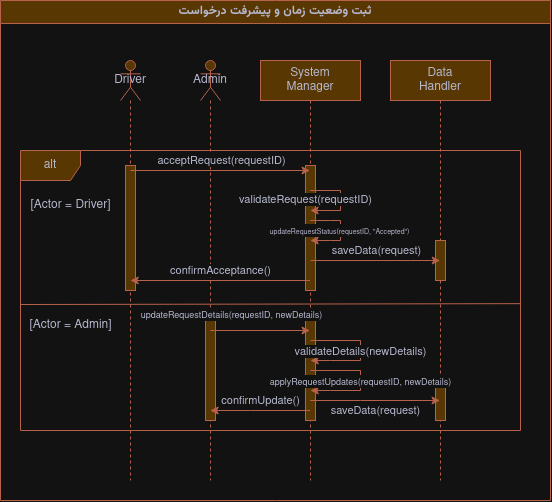

The diagram above was exported from draw.io. Its source (the exported page's mxGraphModel, read from the mxfile embedded in the PNG):
<mxGraphModel dx="977" dy="631" grid="1" gridSize="10" guides="1" tooltips="1" connect="1" arrows="1" fold="1" page="1" pageScale="1" pageWidth="850" pageHeight="1100" math="0" shadow="0">
  <root>
    <mxCell id="0" />
    <mxCell id="1" parent="0" />
    <mxCell id="sPYLUmIOet5mdrFY5rRz-6" value="&lt;font face=&quot;Vazirmatn&quot;&gt;ثبت وضعیت زمان و پیشرفت درخواست&lt;/font&gt;" style="swimlane;whiteSpace=wrap;html=1;labelBackgroundColor=none;fillColor=#F2CC8F;strokeColor=#E07A5F;fontColor=#393C56;" vertex="1" parent="1">
      <mxGeometry x="150" y="40" width="550" height="500" as="geometry" />
    </mxCell>
    <mxCell id="sPYLUmIOet5mdrFY5rRz-21" value="Admin" style="shape=umlLifeline;perimeter=lifelinePerimeter;whiteSpace=wrap;html=1;container=1;dropTarget=0;collapsible=0;recursiveResize=0;outlineConnect=0;portConstraint=eastwest;newEdgeStyle={&quot;curved&quot;:0,&quot;rounded&quot;:0};participant=umlActor;labelBackgroundColor=none;fillColor=#F2CC8F;strokeColor=#E07A5F;fontColor=#393C56;size=40;" vertex="1" parent="sPYLUmIOet5mdrFY5rRz-6">
      <mxGeometry x="200" y="60" width="20" height="420" as="geometry" />
    </mxCell>
    <mxCell id="vCs6zjhbWw7HfOYZ893q-4" value="" style="html=1;points=[[0,0,0,0,5],[0,1,0,0,-5],[1,0,0,0,5],[1,1,0,0,-5]];perimeter=orthogonalPerimeter;outlineConnect=0;targetShapes=umlLifeline;portConstraint=eastwest;newEdgeStyle={&quot;curved&quot;:0,&quot;rounded&quot;:0};strokeColor=#E07A5F;fontColor=#393C56;fillColor=#F2CC8F;" vertex="1" parent="sPYLUmIOet5mdrFY5rRz-21">
      <mxGeometry x="5" y="260" width="10" height="100" as="geometry" />
    </mxCell>
    <mxCell id="sPYLUmIOet5mdrFY5rRz-3" value="Driver" style="shape=umlLifeline;perimeter=lifelinePerimeter;whiteSpace=wrap;html=1;container=1;dropTarget=0;collapsible=0;recursiveResize=0;outlineConnect=0;portConstraint=eastwest;newEdgeStyle={&quot;curved&quot;:0,&quot;rounded&quot;:0};participant=umlActor;labelBackgroundColor=none;fillColor=#F2CC8F;strokeColor=#E07A5F;fontColor=#393C56;size=40;" vertex="1" parent="sPYLUmIOet5mdrFY5rRz-6">
      <mxGeometry x="120" y="60" width="20" height="420" as="geometry" />
    </mxCell>
    <mxCell id="vCs6zjhbWw7HfOYZ893q-1" value="" style="html=1;points=[[0,0,0,0,5],[0,1,0,0,-5],[1,0,0,0,5],[1,1,0,0,-5]];perimeter=orthogonalPerimeter;outlineConnect=0;targetShapes=umlLifeline;portConstraint=eastwest;newEdgeStyle={&quot;curved&quot;:0,&quot;rounded&quot;:0};strokeColor=#E07A5F;fontColor=#393C56;fillColor=#F2CC8F;" vertex="1" parent="sPYLUmIOet5mdrFY5rRz-3">
      <mxGeometry x="5" y="105" width="10" height="125" as="geometry" />
    </mxCell>
    <mxCell id="sPYLUmIOet5mdrFY5rRz-1" value="&lt;div&gt;System&lt;/div&gt;&lt;div&gt;Manager&lt;br&gt;&lt;/div&gt;" style="shape=umlLifeline;perimeter=lifelinePerimeter;whiteSpace=wrap;html=1;container=1;dropTarget=0;collapsible=0;recursiveResize=0;outlineConnect=0;portConstraint=eastwest;newEdgeStyle={&quot;edgeStyle&quot;:&quot;elbowEdgeStyle&quot;,&quot;elbow&quot;:&quot;vertical&quot;,&quot;curved&quot;:0,&quot;rounded&quot;:0};labelBackgroundColor=none;fillColor=#F2CC8F;strokeColor=#E07A5F;fontColor=#393C56;" vertex="1" parent="sPYLUmIOet5mdrFY5rRz-6">
      <mxGeometry x="260" y="60" width="100" height="420" as="geometry" />
    </mxCell>
    <mxCell id="vCs6zjhbWw7HfOYZ893q-2" value="" style="html=1;points=[[0,0,0,0,5],[0,1,0,0,-5],[1,0,0,0,5],[1,1,0,0,-5]];perimeter=orthogonalPerimeter;outlineConnect=0;targetShapes=umlLifeline;portConstraint=eastwest;newEdgeStyle={&quot;curved&quot;:0,&quot;rounded&quot;:0};strokeColor=#E07A5F;fontColor=#393C56;fillColor=#F2CC8F;" vertex="1" parent="sPYLUmIOet5mdrFY5rRz-1">
      <mxGeometry x="45" y="105" width="10" height="125" as="geometry" />
    </mxCell>
    <mxCell id="vCs6zjhbWw7HfOYZ893q-5" value="" style="html=1;points=[[0,0,0,0,5],[0,1,0,0,-5],[1,0,0,0,5],[1,1,0,0,-5]];perimeter=orthogonalPerimeter;outlineConnect=0;targetShapes=umlLifeline;portConstraint=eastwest;newEdgeStyle={&quot;curved&quot;:0,&quot;rounded&quot;:0};strokeColor=#E07A5F;fontColor=#393C56;fillColor=#F2CC8F;" vertex="1" parent="sPYLUmIOet5mdrFY5rRz-1">
      <mxGeometry x="45" y="250" width="10" height="110" as="geometry" />
    </mxCell>
    <mxCell id="sPYLUmIOet5mdrFY5rRz-4" value="&lt;div&gt;Data&lt;/div&gt;&lt;div&gt;Handler&lt;br&gt;&lt;/div&gt;" style="shape=umlLifeline;perimeter=lifelinePerimeter;whiteSpace=wrap;html=1;container=1;dropTarget=0;collapsible=0;recursiveResize=0;outlineConnect=0;portConstraint=eastwest;newEdgeStyle={&quot;edgeStyle&quot;:&quot;elbowEdgeStyle&quot;,&quot;elbow&quot;:&quot;vertical&quot;,&quot;curved&quot;:0,&quot;rounded&quot;:0};labelBackgroundColor=none;fillColor=#F2CC8F;strokeColor=#E07A5F;fontColor=#393C56;" vertex="1" parent="sPYLUmIOet5mdrFY5rRz-6">
      <mxGeometry x="390" y="60" width="100" height="420" as="geometry" />
    </mxCell>
    <mxCell id="vCs6zjhbWw7HfOYZ893q-3" value="" style="html=1;points=[[0,0,0,0,5],[0,1,0,0,-5],[1,0,0,0,5],[1,1,0,0,-5]];perimeter=orthogonalPerimeter;outlineConnect=0;targetShapes=umlLifeline;portConstraint=eastwest;newEdgeStyle={&quot;curved&quot;:0,&quot;rounded&quot;:0};strokeColor=#E07A5F;fontColor=#393C56;fillColor=#F2CC8F;" vertex="1" parent="sPYLUmIOet5mdrFY5rRz-4">
      <mxGeometry x="45" y="180" width="10" height="40" as="geometry" />
    </mxCell>
    <mxCell id="vCs6zjhbWw7HfOYZ893q-6" value="" style="html=1;points=[[0,0,0,0,5],[0,1,0,0,-5],[1,0,0,0,5],[1,1,0,0,-5]];perimeter=orthogonalPerimeter;outlineConnect=0;targetShapes=umlLifeline;portConstraint=eastwest;newEdgeStyle={&quot;curved&quot;:0,&quot;rounded&quot;:0};strokeColor=#E07A5F;fontColor=#393C56;fillColor=#F2CC8F;" vertex="1" parent="sPYLUmIOet5mdrFY5rRz-4">
      <mxGeometry x="45" y="320" width="10" height="40" as="geometry" />
    </mxCell>
    <mxCell id="sPYLUmIOet5mdrFY5rRz-23" value="alt" style="shape=umlFrame;whiteSpace=wrap;html=1;pointerEvents=0;labelBackgroundColor=none;fillColor=#F2CC8F;strokeColor=#E07A5F;fontColor=#393C56;" vertex="1" parent="sPYLUmIOet5mdrFY5rRz-6">
      <mxGeometry x="20" y="150" width="500" height="280" as="geometry" />
    </mxCell>
    <mxCell id="sPYLUmIOet5mdrFY5rRz-24" value="" style="endArrow=none;html=1;rounded=0;exitX=-0.001;exitY=0.55;exitDx=0;exitDy=0;exitPerimeter=0;entryX=1.001;entryY=0.547;entryDx=0;entryDy=0;entryPerimeter=0;labelBackgroundColor=none;strokeColor=#E07A5F;fontColor=default;" edge="1" parent="sPYLUmIOet5mdrFY5rRz-6" source="sPYLUmIOet5mdrFY5rRz-23" target="sPYLUmIOet5mdrFY5rRz-23">
      <mxGeometry width="50" height="50" relative="1" as="geometry">
        <mxPoint x="260" y="210" as="sourcePoint" />
        <mxPoint x="310" y="160" as="targetPoint" />
      </mxGeometry>
    </mxCell>
    <mxCell id="sZSQm2ASWmaaHAcDTf4s-1" value="" style="endArrow=classic;html=1;rounded=0;strokeColor=#E07A5F;fontColor=#393C56;fillColor=#F2CC8F;" edge="1" parent="sPYLUmIOet5mdrFY5rRz-6">
      <mxGeometry width="50" height="50" relative="1" as="geometry">
        <mxPoint x="129.92857142857144" y="170" as="sourcePoint" />
        <mxPoint x="309.5" y="170" as="targetPoint" />
      </mxGeometry>
    </mxCell>
    <mxCell id="sZSQm2ASWmaaHAcDTf4s-2" value="acceptRequest(requestID)" style="edgeLabel;html=1;align=center;verticalAlign=middle;resizable=0;points=[];strokeColor=#E07A5F;fontColor=#393C56;fillColor=#F2CC8F;" vertex="1" connectable="0" parent="sZSQm2ASWmaaHAcDTf4s-1">
      <mxGeometry x="0.1559" y="2" relative="1" as="geometry">
        <mxPoint x="-14" y="-8" as="offset" />
      </mxGeometry>
    </mxCell>
    <mxCell id="sZSQm2ASWmaaHAcDTf4s-4" value="" style="endArrow=classic;html=1;rounded=0;strokeColor=#E07A5F;fontColor=#393C56;fillColor=#F2CC8F;" edge="1" parent="sPYLUmIOet5mdrFY5rRz-6" source="sPYLUmIOet5mdrFY5rRz-1" target="sPYLUmIOet5mdrFY5rRz-1">
      <mxGeometry width="50" height="50" relative="1" as="geometry">
        <mxPoint x="250" y="250" as="sourcePoint" />
        <mxPoint x="300" y="200" as="targetPoint" />
        <Array as="points">
          <mxPoint x="340" y="190" />
          <mxPoint x="340" y="200" />
          <mxPoint x="340" y="210" />
        </Array>
      </mxGeometry>
    </mxCell>
    <mxCell id="sZSQm2ASWmaaHAcDTf4s-5" value="validateRequest(requestID)" style="edgeLabel;html=1;align=center;verticalAlign=middle;resizable=0;points=[];strokeColor=#E07A5F;fontColor=#393C56;fillColor=#F2CC8F;" vertex="1" connectable="0" parent="sZSQm2ASWmaaHAcDTf4s-4">
      <mxGeometry x="-0.0392" relative="1" as="geometry">
        <mxPoint x="-35" as="offset" />
      </mxGeometry>
    </mxCell>
    <mxCell id="sZSQm2ASWmaaHAcDTf4s-6" value="" style="endArrow=classic;html=1;rounded=0;strokeColor=#E07A5F;fontColor=#393C56;fillColor=#F2CC8F;" edge="1" parent="sPYLUmIOet5mdrFY5rRz-6" source="sPYLUmIOet5mdrFY5rRz-1" target="sPYLUmIOet5mdrFY5rRz-1">
      <mxGeometry width="50" height="50" relative="1" as="geometry">
        <mxPoint x="250" y="170" as="sourcePoint" />
        <mxPoint x="300" y="120" as="targetPoint" />
        <Array as="points">
          <mxPoint x="330" y="220" />
          <mxPoint x="340" y="220" />
          <mxPoint x="340" y="240" />
          <mxPoint x="330" y="240" />
        </Array>
      </mxGeometry>
    </mxCell>
    <mxCell id="sZSQm2ASWmaaHAcDTf4s-7" value="&lt;font style=&quot;font-size: 7px;&quot;&gt;&lt;font&gt;updateRequestStatus(requestID, &quot;Accepted&quot;)&lt;/font&gt;&lt;font&gt;&lt;br&gt;&lt;/font&gt;&lt;/font&gt;" style="edgeLabel;html=1;align=center;verticalAlign=middle;resizable=0;points=[];strokeColor=#E07A5F;fontColor=#393C56;fillColor=#F2CC8F;" vertex="1" connectable="0" parent="sZSQm2ASWmaaHAcDTf4s-6">
      <mxGeometry x="-0.0178" y="-1" relative="1" as="geometry">
        <mxPoint as="offset" />
      </mxGeometry>
    </mxCell>
    <mxCell id="sZSQm2ASWmaaHAcDTf4s-8" value="" style="endArrow=classic;html=1;rounded=0;strokeColor=#E07A5F;fontColor=#393C56;fillColor=#F2CC8F;" edge="1" parent="sPYLUmIOet5mdrFY5rRz-6">
      <mxGeometry width="50" height="50" relative="1" as="geometry">
        <mxPoint x="310.00034482758605" y="259.9999999999999" as="sourcePoint" />
        <mxPoint x="439.69" y="259.9999999999999" as="targetPoint" />
        <Array as="points">
          <mxPoint x="410.19" y="260" />
        </Array>
      </mxGeometry>
    </mxCell>
    <mxCell id="sZSQm2ASWmaaHAcDTf4s-9" value="saveData(request)" style="edgeLabel;html=1;align=center;verticalAlign=middle;resizable=0;points=[];strokeColor=#E07A5F;fontColor=#393C56;fillColor=#F2CC8F;" vertex="1" connectable="0" parent="sZSQm2ASWmaaHAcDTf4s-8">
      <mxGeometry x="0.2167" y="2" relative="1" as="geometry">
        <mxPoint x="-14" y="-8" as="offset" />
      </mxGeometry>
    </mxCell>
    <mxCell id="sZSQm2ASWmaaHAcDTf4s-10" value="" style="endArrow=classic;html=1;rounded=0;strokeColor=#E07A5F;fontColor=#393C56;fillColor=#F2CC8F;" edge="1" parent="sPYLUmIOet5mdrFY5rRz-6">
      <mxGeometry width="50" height="50" relative="1" as="geometry">
        <mxPoint x="309.5" y="280.0000000000001" as="sourcePoint" />
        <mxPoint x="129.81034482758616" y="280.0000000000001" as="targetPoint" />
      </mxGeometry>
    </mxCell>
    <mxCell id="sZSQm2ASWmaaHAcDTf4s-11" value="confirmAcceptance()" style="edgeLabel;html=1;align=center;verticalAlign=middle;resizable=0;points=[];strokeColor=#E07A5F;fontColor=#393C56;fillColor=#F2CC8F;" vertex="1" connectable="0" parent="sZSQm2ASWmaaHAcDTf4s-10">
      <mxGeometry x="-0.456" y="1" relative="1" as="geometry">
        <mxPoint x="-41" y="-11" as="offset" />
      </mxGeometry>
    </mxCell>
    <mxCell id="sPYLUmIOet5mdrFY5rRz-25" value="[Actor = Driver]" style="text;html=1;align=center;verticalAlign=middle;resizable=0;points=[];autosize=1;strokeColor=none;fillColor=none;labelBackgroundColor=none;fontColor=#393C56;" vertex="1" parent="sPYLUmIOet5mdrFY5rRz-6">
      <mxGeometry x="20" y="190" width="100" height="30" as="geometry" />
    </mxCell>
    <mxCell id="sZSQm2ASWmaaHAcDTf4s-12" value="[Actor = Admin]" style="text;html=1;align=center;verticalAlign=middle;resizable=0;points=[];autosize=1;strokeColor=none;fillColor=none;labelBackgroundColor=none;fontColor=#393C56;" vertex="1" parent="sPYLUmIOet5mdrFY5rRz-6">
      <mxGeometry x="15" y="310" width="110" height="30" as="geometry" />
    </mxCell>
    <mxCell id="sZSQm2ASWmaaHAcDTf4s-13" value="" style="endArrow=classic;html=1;rounded=0;strokeColor=#E07A5F;fontColor=#393C56;fillColor=#F2CC8F;" edge="1" parent="sPYLUmIOet5mdrFY5rRz-6">
      <mxGeometry width="50" height="50" relative="1" as="geometry">
        <mxPoint x="209.81034482758605" y="330.00000000000006" as="sourcePoint" />
        <mxPoint x="309.5" y="330.00000000000006" as="targetPoint" />
      </mxGeometry>
    </mxCell>
    <mxCell id="sZSQm2ASWmaaHAcDTf4s-14" value="&lt;font&gt;updateRequestDetails(requestID, newDetails)&lt;/font&gt;" style="edgeLabel;html=1;align=center;verticalAlign=middle;resizable=0;points=[];strokeColor=#E07A5F;fontColor=#393C56;fillColor=#F2CC8F;fontSize=9;" vertex="1" connectable="0" parent="sZSQm2ASWmaaHAcDTf4s-13">
      <mxGeometry x="-0.2297" y="2" relative="1" as="geometry">
        <mxPoint x="-18" y="-13" as="offset" />
      </mxGeometry>
    </mxCell>
    <mxCell id="sZSQm2ASWmaaHAcDTf4s-38" value="" style="endArrow=classic;html=1;rounded=0;strokeColor=#E07A5F;fontColor=#393C56;fillColor=#F2CC8F;" edge="1" parent="sPYLUmIOet5mdrFY5rRz-6">
      <mxGeometry width="50" height="50" relative="1" as="geometry">
        <mxPoint x="310" y="340" as="sourcePoint" />
        <mxPoint x="309.81034482758605" y="359.9999999999999" as="targetPoint" />
        <Array as="points">
          <mxPoint x="360" y="340" />
          <mxPoint x="360" y="360" />
          <mxPoint x="330" y="360" />
        </Array>
      </mxGeometry>
    </mxCell>
    <mxCell id="sZSQm2ASWmaaHAcDTf4s-39" value="validateDetails(newDetails)" style="edgeLabel;html=1;align=center;verticalAlign=middle;resizable=0;points=[];strokeColor=#E07A5F;fontColor=#393C56;fillColor=#F2CC8F;" vertex="1" connectable="0" parent="sZSQm2ASWmaaHAcDTf4s-38">
      <mxGeometry x="-0.0349" y="1" relative="1" as="geometry">
        <mxPoint x="-1" y="2" as="offset" />
      </mxGeometry>
    </mxCell>
    <mxCell id="sZSQm2ASWmaaHAcDTf4s-40" value="" style="endArrow=classic;html=1;rounded=0;strokeColor=#E07A5F;fontColor=#393C56;fillColor=#F2CC8F;" edge="1" parent="sPYLUmIOet5mdrFY5rRz-6">
      <mxGeometry width="50" height="50" relative="1" as="geometry">
        <mxPoint x="310" y="370" as="sourcePoint" />
        <mxPoint x="309.81034482758605" y="389.9999999999999" as="targetPoint" />
        <Array as="points">
          <mxPoint x="360" y="370" />
          <mxPoint x="360" y="390" />
          <mxPoint x="330" y="390" />
        </Array>
      </mxGeometry>
    </mxCell>
    <mxCell id="sZSQm2ASWmaaHAcDTf4s-41" value="&lt;font style=&quot;font-size: 9px;&quot;&gt;applyRequestUpdates(requestID, newDetails)&lt;/font&gt;" style="edgeLabel;html=1;align=center;verticalAlign=middle;resizable=0;points=[];strokeColor=#E07A5F;fontColor=#393C56;fillColor=#F2CC8F;" vertex="1" connectable="0" parent="sZSQm2ASWmaaHAcDTf4s-40">
      <mxGeometry x="-0.0349" y="1" relative="1" as="geometry">
        <mxPoint x="-1" y="2" as="offset" />
      </mxGeometry>
    </mxCell>
    <mxCell id="sZSQm2ASWmaaHAcDTf4s-42" value="" style="endArrow=classic;html=1;rounded=0;strokeColor=#E07A5F;fontColor=#393C56;fillColor=#F2CC8F;" edge="1" parent="sPYLUmIOet5mdrFY5rRz-6" source="sPYLUmIOet5mdrFY5rRz-1" target="sPYLUmIOet5mdrFY5rRz-4">
      <mxGeometry width="50" height="50" relative="1" as="geometry">
        <mxPoint x="170" y="300" as="sourcePoint" />
        <mxPoint x="220" y="250" as="targetPoint" />
        <Array as="points">
          <mxPoint x="360" y="400" />
        </Array>
      </mxGeometry>
    </mxCell>
    <mxCell id="sZSQm2ASWmaaHAcDTf4s-43" value="saveData(request)" style="edgeLabel;html=1;align=center;verticalAlign=middle;resizable=0;points=[];strokeColor=#E07A5F;fontColor=#393C56;fillColor=#F2CC8F;" vertex="1" connectable="0" parent="sZSQm2ASWmaaHAcDTf4s-42">
      <mxGeometry x="0.1239" relative="1" as="geometry">
        <mxPoint x="-8" y="10" as="offset" />
      </mxGeometry>
    </mxCell>
    <mxCell id="sZSQm2ASWmaaHAcDTf4s-44" value="" style="endArrow=classic;html=1;rounded=0;strokeColor=#E07A5F;fontColor=#393C56;fillColor=#F2CC8F;" edge="1" parent="sPYLUmIOet5mdrFY5rRz-6" source="sPYLUmIOet5mdrFY5rRz-1" target="sPYLUmIOet5mdrFY5rRz-21">
      <mxGeometry width="50" height="50" relative="1" as="geometry">
        <mxPoint x="170" y="300" as="sourcePoint" />
        <mxPoint x="220" y="250" as="targetPoint" />
        <Array as="points">
          <mxPoint x="250" y="410" />
        </Array>
      </mxGeometry>
    </mxCell>
    <mxCell id="sZSQm2ASWmaaHAcDTf4s-45" value="confirmUpdate()" style="edgeLabel;html=1;align=center;verticalAlign=middle;resizable=0;points=[];strokeColor=#E07A5F;fontColor=#393C56;fillColor=#F2CC8F;" vertex="1" connectable="0" parent="sZSQm2ASWmaaHAcDTf4s-44">
      <mxGeometry x="-0.2546" y="-1" relative="1" as="geometry">
        <mxPoint x="-12" y="-9" as="offset" />
      </mxGeometry>
    </mxCell>
  </root>
</mxGraphModel>